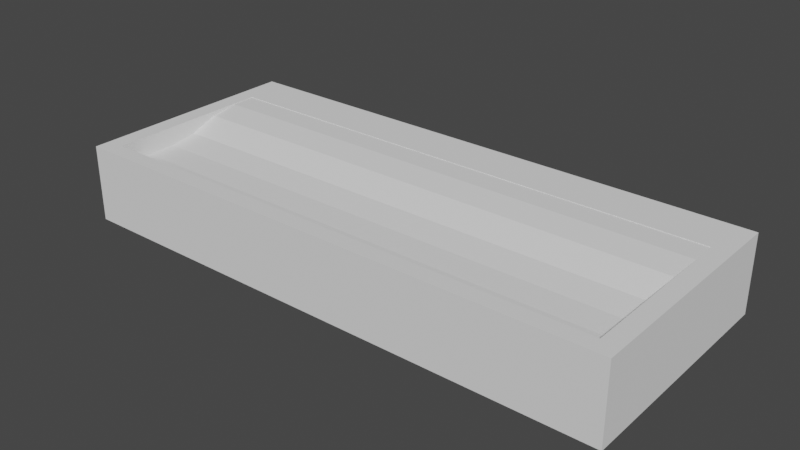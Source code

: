 # Source: modelM.blend  (saved by Blender 3.0.42; exported with 4.5.12 LTS)
import bpy
from mathutils import Matrix  # noqa: F401  (used for matrix-valued properties, if any)

bpy.ops.wm.read_factory_settings(use_empty=True)
scene = bpy.context.scene
scene.name = 'Scene'

# ---- collections
col_collection = bpy.data.collections.new('Collection'); scene.collection.children.link(col_collection)

# ---- world
world_world = bpy.data.worlds.new('World'); scene.world = world_world
world_world.use_nodes = True; world_world.node_tree.nodes.clear()
_N = world_world.node_tree.nodes; _L = world_world.node_tree.links
n0 = _N.new('ShaderNodeOutputWorld'); n0.name = 'World Output'; n0.location = (300, 300)
n1 = _N.new('ShaderNodeBackground'); n1.name = 'Background'; n1.location = (10, 300)
n1.inputs[0].default_value = (0.05088, 0.05088, 0.05088, 1.0)
_L.new(n1.outputs[0], n0.inputs[0])
n0.is_active_output = True
world_world.color = (0.05088, 0.05088, 0.05088)
world_world.use_sun_shadow = False
world_world.sun_shadow_jitter_overblur = 0.0

# ---- meshes
me_cube_002 = bpy.data.meshes.new('Cube.002')
me_cube_002.from_pydata([(-0.9073, -0.8918, -1.0), (-0.9698, -1.024, 1.0), (-0.9128, 0.489, -1.0), (-0.9758, 0.8733, 1.0), (0.8941, -0.8945, -1.0), (0.957, -1.027, 1.0), (0.8914, 0.4898, -1.0), (0.9541, 0.8742, 1.0), (-0.9758, 0.8733, -1.0), (-0.9698, -1.024, -1.0), (0.9541, 0.8742, -1.0), (0.957, -1.027, -1.0), (-0.9128, 0.5225, 0.3658), (-0.9072, -0.8582, 0.3658), (0.8914, 0.5234, 0.3658), (0.8942, -0.861, 0.3658), (-0.9081, -0.6372, -0.5036), (-0.9072, -0.8582, -0.5591), (0.8914, 0.5234, -0.9849), (-0.9128, 0.5225, -0.9849), (0.8919, 0.2836, -0.9849), (0.8942, -0.861, -0.559), (-0.9119, 0.2833, -0.9849), (-0.9109, 0.05319, -0.8817), (-0.91, -0.1769, -0.6138), (-0.9091, -0.4071, -0.516), (0.8937, -0.6393, -0.5045), (0.8933, -0.4086, -0.517), (0.8928, -0.1779, -0.6138), (0.8923, 0.05283, -0.8826)], [], [(9, 1, 3, 8), (8, 3, 7, 10), (10, 7, 5, 11), (11, 5, 1, 9), (7, 3, 1, 5), (2, 0, 9, 8), (6, 2, 8, 10), (4, 6, 10, 11), (0, 4, 11, 9), (0, 2, 12, 13), (6, 4, 15, 14), (2, 6, 14, 12), (4, 0, 13, 15), (12, 14, 18, 19), (16, 26, 21, 17), (14, 15, 21, 26, 27, 28, 29, 20, 18), (13, 12, 19, 22, 23, 24, 25, 16, 17), (15, 13, 17, 21), (19, 18, 20, 22), (22, 20, 29, 23), (23, 29, 28, 24), (24, 28, 27, 25), (25, 27, 26, 16)])
_uv = me_cube_002.uv_layers.new(name='UVMap')
_uv.uv.foreach_set('vector', [0.375, 0.0, 0.625, 0.0, 0.625, 0.25, 0.375, 0.25, 0.375, 0.25, 0.625, 0.25, 0.625, 0.5, 0.375, 0.5, 0.375, 0.5, 0.625, 0.5, 0.625, 0.75, 0.375, 0.75, 0.375, 0.75, 0.625, 0.75, 0.625, 1.0, 0.375, 1.0, 0.625, 0.5, 0.875, 0.5, 0.875, 0.75, 0.625, 0.75, 0.1331, 0.5083, 0.1331, 0.7417, 0.125, 0.75, 0.125, 0.5, 0.3669, 0.5083, 0.1331, 0.5083, 0.125, 0.5, 0.375, 0.5, 0.3669, 0.7417, 0.3669, 0.5083, 0.375, 0.5, 0.375, 0.75, 0.1331, 0.7417, 0.3669, 0.7417, 0.375, 0.75, 0.125, 0.75, 0.1331, 0.7417, 0.1331, 0.5083, 0.1331, 0.5083, 0.1331, 0.7417, 0.3669, 0.5083, 0.3669, 0.7417, 0.3669, 0.7417, 0.3669, 0.5083, 0.1331, 0.5083, 0.3669, 0.5083, 0.3669, 0.5083, 0.1331, 0.5083, 0.3669, 0.7417, 0.1331, 0.7417, 0.1331, 0.7417, 0.3669, 0.7417, 0.1331, 0.5083, 0.3669, 0.5083, 0.3669, 0.5083, 0.1331, 0.5083, 0.1331, 0.7044, 0.3669, 0.7044, 0.3669, 0.7417, 0.1331, 0.7417, 0.3669, 0.5083, 0.3669, 0.7417, 0.3669, 0.7417, 0.3669, 0.7044, 0.3669, 0.6654, 0.3669, 0.6265, 0.3669, 0.5876, 0.3669, 0.5487, 0.3669, 0.5083, 0.1331, 0.7417, 0.1331, 0.5083, 0.1331, 0.5083, 0.1331, 0.5487, 0.1331, 0.5876, 0.1331, 0.6265, 0.1331, 0.6654, 0.1331, 0.7044, 0.1331, 0.7417, 0.3669, 0.7417, 0.1331, 0.7417, 0.1331, 0.7417, 0.3669, 0.7417, 0.1331, 0.5083, 0.3669, 0.5083, 0.3669, 0.5487, 0.1331, 0.5487, 0.1331, 0.5487, 0.3669, 0.5487, 0.3669, 0.5876, 0.1331, 0.5876, 0.1331, 0.5876, 0.3669, 0.5876, 0.3669, 0.6265, 0.1331, 0.6265, 0.1331, 0.6265, 0.3669, 0.6265, 0.3669, 0.6654, 0.1331, 0.6654, 0.1331, 0.6654, 0.3669, 0.6654, 0.3669, 0.7044, 0.1331, 0.7044])
me_cube_002.use_remesh_fix_poles = True
me_cube_002.use_remesh_preserve_attributes = False
me_cube_002.update()

# ---- objects
ob_empty = bpy.data.objects.new('Empty', None)
ob_cube = bpy.data.objects.new('Cube', me_cube_002)

# ---- transforms, parenting, visibility, modifiers, constraints
ob_empty.location = (0.0, 0.0, 0.0)
ob_empty.scale = (1.0, 1.0, 0.8308)
ob_empty.empty_display_type = 'IMAGE'
ob_empty.empty_display_size = 5.0
ob_cube.location = (0.0, 0.0, 1.039)
ob_cube.scale = (2.35, 1.0, -0.3129)

# ---- collection membership
col_collection.objects.link(ob_empty)
col_collection.objects.link(ob_cube)

# ---- scene / render settings (as saved in the file)
scene.frame_start = 1; scene.frame_end = 250; scene.frame_set(1)
scene.render.engine = 'BLENDER_EEVEE_NEXT'
scene.cycles.sampling_pattern = 'TABULATED_SOBOL'
scene.cycles.use_light_tree = False
scene.view_settings.view_transform = 'Filmic'
bpy.context.view_layer.update()

# ---- added for rendering (the .blend has no active camera and no usable light): camera, sun
cam_auto = bpy.data.cameras.new('AutoCamera')
cam_auto.lens = 50.0
cam_auto.sensor_width = 36.0
cam_auto.clip_end = 1000.0
ob_auto_camera = bpy.data.objects.new('AutoCamera', cam_auto)
scene.collection.objects.link(ob_auto_camera)
ob_auto_camera.location = (4.56982, -5.58672, 4.71267)
ob_auto_camera.rotation_euler = (1.09748, -7.21219e-08, 0.694738)
scene.camera = ob_auto_camera
light_auto_sun = bpy.data.lights.new('AutoSun', 'SUN')
light_auto_sun.energy = 3.0
light_auto_sun.angle = 0.0523599
ob_auto_sun = bpy.data.objects.new('AutoSun', light_auto_sun)
scene.collection.objects.link(ob_auto_sun)
ob_auto_sun.rotation_euler = (0.872665, 0.174533, 0.523599)
bpy.context.view_layer.update()
